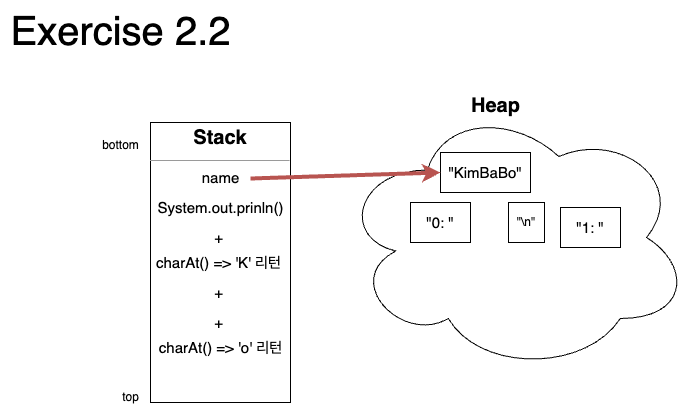

The diagram above was exported from draw.io. Its source (the exported page's mxGraphModel, read from the mxfile embedded in the PNG):
<mxGraphModel dx="934" dy="1359" grid="1" gridSize="10" guides="1" tooltips="1" connect="1" arrows="1" fold="1" page="1" pageScale="1" pageWidth="827" pageHeight="1169" math="0" shadow="0">
  <root>
    <mxCell id="0" />
    <mxCell id="1" parent="0" />
    <mxCell id="_GvwiiuaDg607PDm9osk-2" value="&lt;p style=&quot;margin: 4px 0px 0px; font-size: 20px;&quot;&gt;&lt;b style=&quot;&quot;&gt;&lt;font style=&quot;font-size: 20px;&quot;&gt;Stack&lt;/font&gt;&lt;/b&gt;&lt;/p&gt;&lt;hr style=&quot;font-size: 20px;&quot; size=&quot;1&quot;&gt;&lt;div style=&quot;height: 2px;&quot;&gt;&lt;br&gt;&lt;/div&gt;" style="verticalAlign=top;align=center;overflow=fill;fontSize=12;fontFamily=Helvetica;html=1;whiteSpace=wrap;" vertex="1" parent="1">
      <mxGeometry x="160" y="132" width="140" height="280" as="geometry" />
    </mxCell>
    <mxCell id="_GvwiiuaDg607PDm9osk-4" value="" style="ellipse;shape=cloud;whiteSpace=wrap;html=1;" vertex="1" parent="1">
      <mxGeometry x="349" y="112" width="351" height="270" as="geometry" />
    </mxCell>
    <mxCell id="_GvwiiuaDg607PDm9osk-7" value="bottom" style="text;html=1;align=center;verticalAlign=middle;resizable=0;points=[];autosize=1;strokeColor=none;fillColor=none;" vertex="1" parent="1">
      <mxGeometry x="100" y="140" width="60" height="30" as="geometry" />
    </mxCell>
    <mxCell id="_GvwiiuaDg607PDm9osk-8" value="top" style="text;html=1;align=center;verticalAlign=middle;resizable=0;points=[];autosize=1;strokeColor=none;fillColor=none;" vertex="1" parent="1">
      <mxGeometry x="120" y="392" width="40" height="30" as="geometry" />
    </mxCell>
    <mxCell id="_GvwiiuaDg607PDm9osk-10" value="&lt;font style=&quot;font-size: 15px;&quot;&gt;&quot;KimBaBo&quot;&lt;/font&gt;" style="whiteSpace=wrap;html=1;" vertex="1" parent="1">
      <mxGeometry x="450" y="162" width="90" height="40" as="geometry" />
    </mxCell>
    <mxCell id="_GvwiiuaDg607PDm9osk-11" value="&lt;h2&gt;&lt;font style=&quot;font-size: 20px;&quot;&gt;Heap&lt;/font&gt;&lt;/h2&gt;" style="text;html=1;align=center;verticalAlign=middle;resizable=0;points=[];autosize=1;strokeColor=none;fillColor=none;" vertex="1" parent="1">
      <mxGeometry x="470" y="80" width="70" height="70" as="geometry" />
    </mxCell>
    <mxCell id="_GvwiiuaDg607PDm9osk-13" value="" style="endArrow=classic;html=1;rounded=0;entryX=0;entryY=0.5;entryDx=0;entryDy=0;fillColor=#f8cecc;strokeColor=#b85450;strokeWidth=4;exitX=1;exitY=0.533;exitDx=0;exitDy=0;exitPerimeter=0;" edge="1" parent="1" source="_GvwiiuaDg607PDm9osk-14" target="_GvwiiuaDg607PDm9osk-10">
      <mxGeometry width="50" height="50" relative="1" as="geometry">
        <mxPoint x="280" y="192" as="sourcePoint" />
        <mxPoint x="360" y="192" as="targetPoint" />
      </mxGeometry>
    </mxCell>
    <mxCell id="_GvwiiuaDg607PDm9osk-14" value="&lt;font style=&quot;font-size: 15px;&quot;&gt;name&lt;/font&gt;" style="text;html=1;align=center;verticalAlign=middle;resizable=0;points=[];autosize=1;strokeColor=none;fillColor=none;" vertex="1" parent="1">
      <mxGeometry x="200" y="172" width="60" height="30" as="geometry" />
    </mxCell>
    <mxCell id="_GvwiiuaDg607PDm9osk-16" value="&lt;span style=&quot;font-size: 15px;&quot;&gt;System.out.prinln()&lt;/span&gt;" style="text;html=1;align=center;verticalAlign=middle;resizable=0;points=[];autosize=1;strokeColor=none;fillColor=none;" vertex="1" parent="1">
      <mxGeometry x="155" y="202" width="150" height="30" as="geometry" />
    </mxCell>
    <mxCell id="_GvwiiuaDg607PDm9osk-17" value="&lt;font style=&quot;font-size: 15px;&quot;&gt;&quot;0: &quot;&lt;/font&gt;" style="whiteSpace=wrap;html=1;" vertex="1" parent="1">
      <mxGeometry x="420" y="212" width="60" height="40" as="geometry" />
    </mxCell>
    <mxCell id="_GvwiiuaDg607PDm9osk-18" value="&quot;\n&quot;" style="whiteSpace=wrap;html=1;" vertex="1" parent="1">
      <mxGeometry x="518" y="212" width="36" height="40" as="geometry" />
    </mxCell>
    <mxCell id="_GvwiiuaDg607PDm9osk-19" value="&lt;span style=&quot;font-size: 15px;&quot;&gt;+&lt;/span&gt;" style="text;html=1;align=center;verticalAlign=middle;resizable=0;points=[];autosize=1;strokeColor=none;fillColor=none;" vertex="1" parent="1">
      <mxGeometry x="213" y="232" width="30" height="30" as="geometry" />
    </mxCell>
    <mxCell id="_GvwiiuaDg607PDm9osk-20" value="&lt;span style=&quot;font-size: 15px;&quot;&gt;charAt() =&amp;gt; 'K'&amp;nbsp;리턴&lt;/span&gt;" style="text;html=1;align=center;verticalAlign=middle;resizable=0;points=[];autosize=1;strokeColor=none;fillColor=none;" vertex="1" parent="1">
      <mxGeometry x="153" y="257" width="150" height="30" as="geometry" />
    </mxCell>
    <mxCell id="_GvwiiuaDg607PDm9osk-21" value="&lt;span style=&quot;font-size: 15px;&quot;&gt;+&lt;/span&gt;" style="text;html=1;align=center;verticalAlign=middle;resizable=0;points=[];autosize=1;strokeColor=none;fillColor=none;" vertex="1" parent="1">
      <mxGeometry x="213" y="287" width="30" height="30" as="geometry" />
    </mxCell>
    <mxCell id="_GvwiiuaDg607PDm9osk-22" value="&lt;span style=&quot;font-size: 15px;&quot;&gt;+&lt;/span&gt;" style="text;html=1;align=center;verticalAlign=middle;resizable=0;points=[];autosize=1;strokeColor=none;fillColor=none;" vertex="1" parent="1">
      <mxGeometry x="213" y="317" width="30" height="30" as="geometry" />
    </mxCell>
    <mxCell id="_GvwiiuaDg607PDm9osk-23" value="&lt;font style=&quot;font-size: 15px;&quot;&gt;&quot;1: &quot;&lt;/font&gt;" style="whiteSpace=wrap;html=1;" vertex="1" parent="1">
      <mxGeometry x="570" y="217" width="60" height="40" as="geometry" />
    </mxCell>
    <mxCell id="_GvwiiuaDg607PDm9osk-24" value="&lt;span style=&quot;font-size: 15px;&quot;&gt;charAt() =&amp;gt; 'o'&amp;nbsp;리턴&lt;/span&gt;" style="text;html=1;align=center;verticalAlign=middle;resizable=0;points=[];autosize=1;strokeColor=none;fillColor=none;" vertex="1" parent="1">
      <mxGeometry x="155" y="342" width="150" height="30" as="geometry" />
    </mxCell>
    <mxCell id="_GvwiiuaDg607PDm9osk-25" value="&lt;font style=&quot;font-size: 40px;&quot;&gt;Exercise 2.2&lt;/font&gt;" style="text;html=1;align=center;verticalAlign=middle;resizable=0;points=[];autosize=1;strokeColor=none;fillColor=none;" vertex="1" parent="1">
      <mxGeometry x="10" y="10" width="240" height="60" as="geometry" />
    </mxCell>
  </root>
</mxGraphModel>